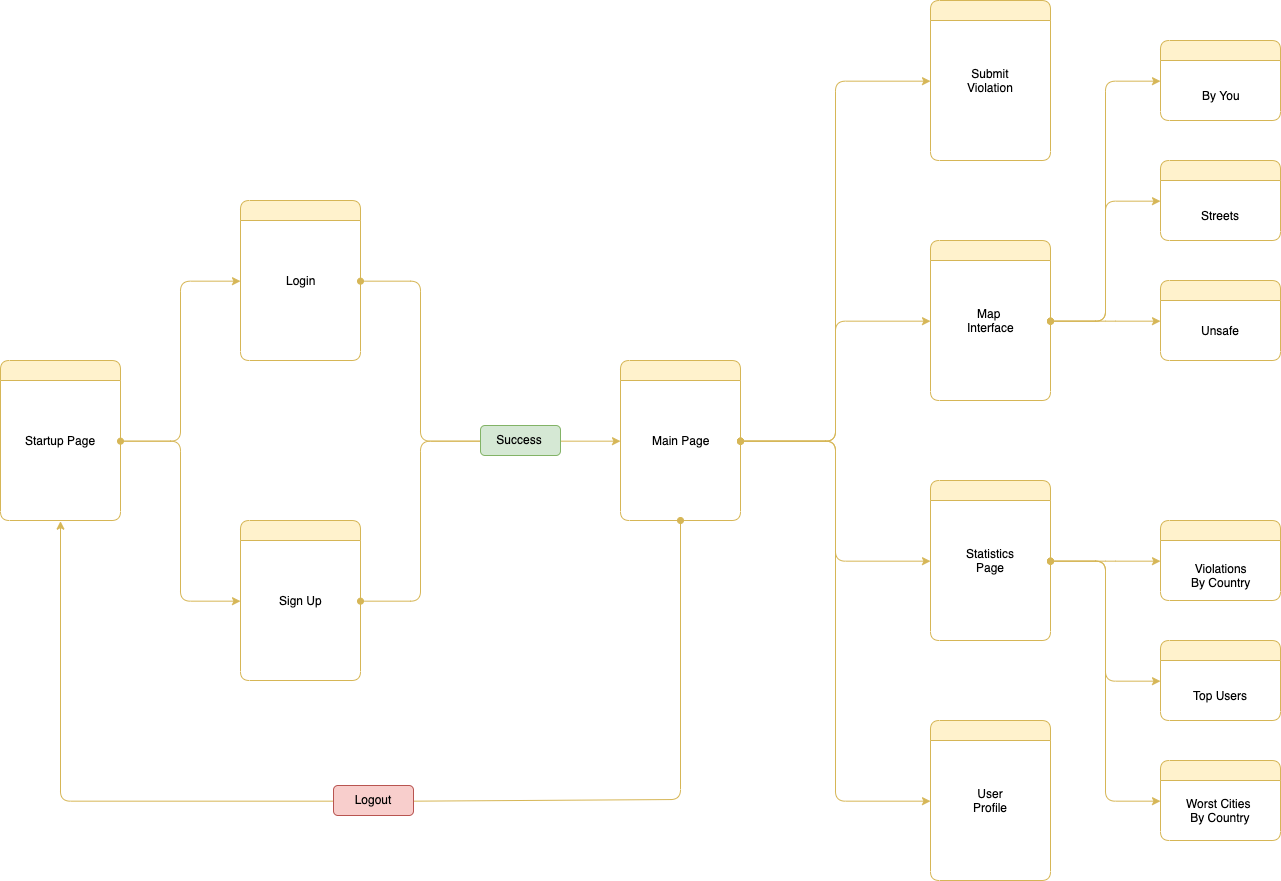

The diagram above was exported from draw.io. Its source (the exported page's mxGraphModel, read from the mxfile embedded in the PNG):
<mxGraphModel dx="1820" dy="2421" grid="1" gridSize="10" guides="1" tooltips="1" connect="1" arrows="1" fold="1" page="1" pageScale="1" pageWidth="827" pageHeight="1169" math="0" shadow="0">
  <root>
    <mxCell id="0" />
    <mxCell id="1" parent="0" />
    <mxCell id="EV2AusiiYdINwxmsYOoS-35" style="edgeStyle=orthogonalEdgeStyle;rounded=1;orthogonalLoop=1;jettySize=auto;html=1;entryX=0;entryY=0.5;entryDx=0;entryDy=0;endArrow=classic;endFill=1;fillColor=#fff2cc;strokeColor=#d6b656;jumpStyle=none;" edge="1" parent="1" source="EV2AusiiYdINwxmsYOoS-25" target="EV2AusiiYdINwxmsYOoS-32">
      <mxGeometry relative="1" as="geometry" />
    </mxCell>
    <mxCell id="EV2AusiiYdINwxmsYOoS-36" style="edgeStyle=orthogonalEdgeStyle;rounded=1;orthogonalLoop=1;jettySize=auto;html=1;entryX=0;entryY=0.5;entryDx=0;entryDy=0;endArrow=classic;endFill=1;startArrow=oval;startFill=1;fillColor=#fff2cc;strokeColor=#d6b656;" edge="1" parent="1" source="EV2AusiiYdINwxmsYOoS-25" target="EV2AusiiYdINwxmsYOoS-30">
      <mxGeometry relative="1" as="geometry" />
    </mxCell>
    <mxCell id="EV2AusiiYdINwxmsYOoS-25" value="" style="swimlane;startSize=20;rounded=1;fillColor=#fff2cc;strokeColor=#d6b656;" vertex="1" parent="1">
      <mxGeometry x="40" y="320" width="120" height="160" as="geometry" />
    </mxCell>
    <mxCell id="EV2AusiiYdINwxmsYOoS-29" value="Startup Page" style="text;html=1;align=center;verticalAlign=middle;resizable=0;points=[];;autosize=1;" vertex="1" parent="EV2AusiiYdINwxmsYOoS-25">
      <mxGeometry x="15" y="70" width="90" height="20" as="geometry" />
    </mxCell>
    <mxCell id="EV2AusiiYdINwxmsYOoS-41" style="edgeStyle=orthogonalEdgeStyle;rounded=1;jumpStyle=arc;jumpSize=310;orthogonalLoop=1;jettySize=auto;html=1;entryX=0;entryY=0.5;entryDx=0;entryDy=0;startArrow=oval;startFill=1;endArrow=none;endFill=0;fillColor=#fff2cc;strokeColor=#d6b656;" edge="1" parent="1" source="EV2AusiiYdINwxmsYOoS-30" target="EV2AusiiYdINwxmsYOoS-39">
      <mxGeometry relative="1" as="geometry" />
    </mxCell>
    <mxCell id="EV2AusiiYdINwxmsYOoS-30" value="" style="swimlane;startSize=20;rounded=1;fillColor=#fff2cc;strokeColor=#d6b656;" vertex="1" parent="1">
      <mxGeometry x="280" y="480" width="120" height="160" as="geometry" />
    </mxCell>
    <mxCell id="EV2AusiiYdINwxmsYOoS-31" value="Sign Up" style="text;html=1;align=center;verticalAlign=middle;resizable=0;points=[];;autosize=1;" vertex="1" parent="EV2AusiiYdINwxmsYOoS-30">
      <mxGeometry x="30" y="70" width="60" height="20" as="geometry" />
    </mxCell>
    <mxCell id="EV2AusiiYdINwxmsYOoS-40" style="edgeStyle=orthogonalEdgeStyle;rounded=1;jumpStyle=arc;jumpSize=310;orthogonalLoop=1;jettySize=auto;html=1;entryX=0;entryY=0.5;entryDx=0;entryDy=0;startArrow=oval;startFill=1;endArrow=none;endFill=0;fillColor=#fff2cc;strokeColor=#d6b656;" edge="1" parent="1" source="EV2AusiiYdINwxmsYOoS-32" target="EV2AusiiYdINwxmsYOoS-39">
      <mxGeometry relative="1" as="geometry" />
    </mxCell>
    <mxCell id="EV2AusiiYdINwxmsYOoS-32" value="" style="swimlane;startSize=20;rounded=1;fillColor=#fff2cc;strokeColor=#d6b656;" vertex="1" parent="1">
      <mxGeometry x="280" y="160" width="120" height="160" as="geometry" />
    </mxCell>
    <mxCell id="EV2AusiiYdINwxmsYOoS-33" value="Login" style="text;html=1;align=center;verticalAlign=middle;resizable=0;points=[];;autosize=1;" vertex="1" parent="EV2AusiiYdINwxmsYOoS-32">
      <mxGeometry x="40" y="70" width="40" height="20" as="geometry" />
    </mxCell>
    <mxCell id="EV2AusiiYdINwxmsYOoS-44" style="edgeStyle=orthogonalEdgeStyle;rounded=1;jumpStyle=arc;jumpSize=310;orthogonalLoop=1;jettySize=auto;html=1;entryX=0;entryY=0.5;entryDx=0;entryDy=0;startArrow=none;startFill=0;endArrow=classic;endFill=1;fillColor=#fff2cc;strokeColor=#d6b656;" edge="1" parent="1" source="EV2AusiiYdINwxmsYOoS-39" target="EV2AusiiYdINwxmsYOoS-42">
      <mxGeometry relative="1" as="geometry" />
    </mxCell>
    <mxCell id="EV2AusiiYdINwxmsYOoS-39" value="Success" style="rounded=1;whiteSpace=wrap;html=1;fillColor=#d5e8d4;strokeColor=#82b366;" vertex="1" parent="1">
      <mxGeometry x="520" y="385" width="80" height="30" as="geometry" />
    </mxCell>
    <mxCell id="EV2AusiiYdINwxmsYOoS-47" style="edgeStyle=orthogonalEdgeStyle;rounded=1;jumpStyle=none;jumpSize=310;orthogonalLoop=1;jettySize=auto;html=1;entryX=1;entryY=0.5;entryDx=0;entryDy=0;startArrow=oval;startFill=1;endArrow=none;endFill=0;fillColor=#fff2cc;strokeColor=#d6b656;" edge="1" parent="1" source="EV2AusiiYdINwxmsYOoS-42" target="EV2AusiiYdINwxmsYOoS-45">
      <mxGeometry relative="1" as="geometry">
        <Array as="points">
          <mxPoint x="720" y="759" />
        </Array>
      </mxGeometry>
    </mxCell>
    <mxCell id="EV2AusiiYdINwxmsYOoS-59" style="edgeStyle=orthogonalEdgeStyle;rounded=1;jumpStyle=none;jumpSize=310;orthogonalLoop=1;jettySize=auto;html=1;entryX=0;entryY=0.5;entryDx=0;entryDy=0;startArrow=oval;startFill=1;endArrow=classic;endFill=1;fillColor=#fff2cc;strokeColor=#d6b656;" edge="1" parent="1" source="EV2AusiiYdINwxmsYOoS-42" target="EV2AusiiYdINwxmsYOoS-55">
      <mxGeometry relative="1" as="geometry" />
    </mxCell>
    <mxCell id="EV2AusiiYdINwxmsYOoS-60" style="edgeStyle=orthogonalEdgeStyle;rounded=1;jumpStyle=none;jumpSize=310;orthogonalLoop=1;jettySize=auto;html=1;entryX=0;entryY=0.5;entryDx=0;entryDy=0;startArrow=oval;startFill=1;endArrow=classic;endFill=1;fillColor=#fff2cc;strokeColor=#d6b656;" edge="1" parent="1" source="EV2AusiiYdINwxmsYOoS-42" target="EV2AusiiYdINwxmsYOoS-51">
      <mxGeometry relative="1" as="geometry" />
    </mxCell>
    <mxCell id="EV2AusiiYdINwxmsYOoS-61" style="edgeStyle=orthogonalEdgeStyle;rounded=1;jumpStyle=none;jumpSize=310;orthogonalLoop=1;jettySize=auto;html=1;entryX=0;entryY=0.5;entryDx=0;entryDy=0;startArrow=oval;startFill=1;endArrow=classic;endFill=1;fillColor=#fff2cc;strokeColor=#d6b656;" edge="1" parent="1" source="EV2AusiiYdINwxmsYOoS-42" target="EV2AusiiYdINwxmsYOoS-57">
      <mxGeometry relative="1" as="geometry" />
    </mxCell>
    <mxCell id="EV2AusiiYdINwxmsYOoS-62" style="edgeStyle=orthogonalEdgeStyle;rounded=1;jumpStyle=none;jumpSize=310;orthogonalLoop=1;jettySize=auto;html=1;entryX=0;entryY=0.5;entryDx=0;entryDy=0;startArrow=oval;startFill=1;endArrow=classic;endFill=1;fillColor=#fff2cc;strokeColor=#d6b656;" edge="1" parent="1" source="EV2AusiiYdINwxmsYOoS-42" target="EV2AusiiYdINwxmsYOoS-53">
      <mxGeometry relative="1" as="geometry" />
    </mxCell>
    <mxCell id="EV2AusiiYdINwxmsYOoS-42" value="" style="swimlane;startSize=20;rounded=1;fillColor=#fff2cc;strokeColor=#d6b656;" vertex="1" parent="1">
      <mxGeometry x="660" y="320" width="120" height="160" as="geometry" />
    </mxCell>
    <mxCell id="EV2AusiiYdINwxmsYOoS-43" value="Main Page" style="text;html=1;align=center;verticalAlign=middle;resizable=0;points=[];;autosize=1;" vertex="1" parent="EV2AusiiYdINwxmsYOoS-42">
      <mxGeometry x="25" y="70" width="70" height="20" as="geometry" />
    </mxCell>
    <mxCell id="EV2AusiiYdINwxmsYOoS-48" style="edgeStyle=orthogonalEdgeStyle;rounded=1;jumpStyle=none;jumpSize=310;orthogonalLoop=1;jettySize=auto;html=1;entryX=0.5;entryY=1;entryDx=0;entryDy=0;startArrow=none;startFill=0;endArrow=classic;endFill=1;fillColor=#fff2cc;strokeColor=#d6b656;" edge="1" parent="1" source="EV2AusiiYdINwxmsYOoS-45" target="EV2AusiiYdINwxmsYOoS-25">
      <mxGeometry relative="1" as="geometry" />
    </mxCell>
    <mxCell id="EV2AusiiYdINwxmsYOoS-45" value="Logout" style="rounded=1;whiteSpace=wrap;html=1;fillColor=#f8cecc;strokeColor=#b85450;" vertex="1" parent="1">
      <mxGeometry x="373" y="745" width="80" height="30" as="geometry" />
    </mxCell>
    <mxCell id="EV2AusiiYdINwxmsYOoS-81" style="edgeStyle=orthogonalEdgeStyle;rounded=1;jumpStyle=none;jumpSize=310;orthogonalLoop=1;jettySize=auto;html=1;entryX=0;entryY=0.5;entryDx=0;entryDy=0;startArrow=oval;startFill=1;endArrow=classic;endFill=1;fillColor=#fff2cc;strokeColor=#d6b656;" edge="1" parent="1" source="EV2AusiiYdINwxmsYOoS-51" target="EV2AusiiYdINwxmsYOoS-63">
      <mxGeometry relative="1" as="geometry" />
    </mxCell>
    <mxCell id="EV2AusiiYdINwxmsYOoS-82" style="edgeStyle=orthogonalEdgeStyle;rounded=1;jumpStyle=none;jumpSize=310;orthogonalLoop=1;jettySize=auto;html=1;entryX=0;entryY=0.5;entryDx=0;entryDy=0;startArrow=oval;startFill=1;endArrow=classic;endFill=1;fillColor=#fff2cc;strokeColor=#d6b656;" edge="1" parent="1" source="EV2AusiiYdINwxmsYOoS-51" target="EV2AusiiYdINwxmsYOoS-73">
      <mxGeometry relative="1" as="geometry" />
    </mxCell>
    <mxCell id="EV2AusiiYdINwxmsYOoS-83" style="edgeStyle=orthogonalEdgeStyle;rounded=1;jumpStyle=none;jumpSize=310;orthogonalLoop=1;jettySize=auto;html=1;entryX=0;entryY=0.5;entryDx=0;entryDy=0;startArrow=oval;startFill=1;endArrow=classic;endFill=1;fillColor=#fff2cc;strokeColor=#d6b656;" edge="1" parent="1" source="EV2AusiiYdINwxmsYOoS-51" target="EV2AusiiYdINwxmsYOoS-71">
      <mxGeometry relative="1" as="geometry" />
    </mxCell>
    <mxCell id="EV2AusiiYdINwxmsYOoS-51" value="" style="swimlane;startSize=20;rounded=1;fillColor=#fff2cc;strokeColor=#d6b656;" vertex="1" parent="1">
      <mxGeometry x="970" y="200" width="120" height="160" as="geometry" />
    </mxCell>
    <mxCell id="EV2AusiiYdINwxmsYOoS-52" value="Map&amp;nbsp;&lt;br&gt;Interface" style="text;html=1;align=center;verticalAlign=middle;resizable=0;points=[];;autosize=1;" vertex="1" parent="EV2AusiiYdINwxmsYOoS-51">
      <mxGeometry x="30" y="65" width="60" height="30" as="geometry" />
    </mxCell>
    <mxCell id="EV2AusiiYdINwxmsYOoS-53" value="" style="swimlane;startSize=20;rounded=1;fillColor=#fff2cc;strokeColor=#d6b656;" vertex="1" parent="1">
      <mxGeometry x="970" y="680" width="120" height="160" as="geometry" />
    </mxCell>
    <mxCell id="EV2AusiiYdINwxmsYOoS-54" value="User&lt;br&gt;Profile" style="text;html=1;align=center;verticalAlign=middle;resizable=0;points=[];;autosize=1;" vertex="1" parent="EV2AusiiYdINwxmsYOoS-53">
      <mxGeometry x="35" y="65" width="50" height="30" as="geometry" />
    </mxCell>
    <mxCell id="EV2AusiiYdINwxmsYOoS-55" value="" style="swimlane;startSize=20;rounded=1;fillColor=#fff2cc;strokeColor=#d6b656;" vertex="1" parent="1">
      <mxGeometry x="970" y="-40" width="120" height="160" as="geometry" />
    </mxCell>
    <mxCell id="EV2AusiiYdINwxmsYOoS-56" value="Submit&lt;br&gt;Violation" style="text;html=1;align=center;verticalAlign=middle;resizable=0;points=[];;autosize=1;" vertex="1" parent="EV2AusiiYdINwxmsYOoS-55">
      <mxGeometry x="30" y="65" width="60" height="30" as="geometry" />
    </mxCell>
    <mxCell id="EV2AusiiYdINwxmsYOoS-84" style="edgeStyle=orthogonalEdgeStyle;rounded=1;jumpStyle=none;jumpSize=310;orthogonalLoop=1;jettySize=auto;html=1;entryX=0;entryY=0.5;entryDx=0;entryDy=0;startArrow=oval;startFill=1;endArrow=classic;endFill=1;fillColor=#fff2cc;strokeColor=#d6b656;" edge="1" parent="1" source="EV2AusiiYdINwxmsYOoS-57" target="EV2AusiiYdINwxmsYOoS-77">
      <mxGeometry relative="1" as="geometry" />
    </mxCell>
    <mxCell id="EV2AusiiYdINwxmsYOoS-85" style="edgeStyle=orthogonalEdgeStyle;rounded=1;jumpStyle=none;jumpSize=310;orthogonalLoop=1;jettySize=auto;html=1;entryX=0;entryY=0.5;entryDx=0;entryDy=0;startArrow=oval;startFill=1;endArrow=classic;endFill=1;fillColor=#fff2cc;strokeColor=#d6b656;" edge="1" parent="1" source="EV2AusiiYdINwxmsYOoS-57" target="EV2AusiiYdINwxmsYOoS-79">
      <mxGeometry relative="1" as="geometry" />
    </mxCell>
    <mxCell id="EV2AusiiYdINwxmsYOoS-86" style="edgeStyle=orthogonalEdgeStyle;rounded=1;jumpStyle=none;jumpSize=310;orthogonalLoop=1;jettySize=auto;html=1;entryX=0;entryY=0.5;entryDx=0;entryDy=0;startArrow=oval;startFill=1;endArrow=classic;endFill=1;fillColor=#fff2cc;strokeColor=#d6b656;" edge="1" parent="1" source="EV2AusiiYdINwxmsYOoS-57" target="EV2AusiiYdINwxmsYOoS-75">
      <mxGeometry relative="1" as="geometry" />
    </mxCell>
    <mxCell id="EV2AusiiYdINwxmsYOoS-57" value="" style="swimlane;startSize=20;rounded=1;fillColor=#fff2cc;strokeColor=#d6b656;" vertex="1" parent="1">
      <mxGeometry x="970" y="440" width="120" height="160" as="geometry" />
    </mxCell>
    <mxCell id="EV2AusiiYdINwxmsYOoS-58" value="Statistics&lt;br&gt;Page" style="text;html=1;align=center;verticalAlign=middle;resizable=0;points=[];;autosize=1;" vertex="1" parent="EV2AusiiYdINwxmsYOoS-57">
      <mxGeometry x="30" y="65" width="60" height="30" as="geometry" />
    </mxCell>
    <mxCell id="EV2AusiiYdINwxmsYOoS-63" value="" style="swimlane;startSize=20;rounded=1;fillColor=#fff2cc;strokeColor=#d6b656;" vertex="1" parent="1">
      <mxGeometry x="1200" y="240" width="120" height="80" as="geometry" />
    </mxCell>
    <mxCell id="EV2AusiiYdINwxmsYOoS-64" value="Unsafe" style="text;html=1;align=center;verticalAlign=middle;resizable=0;points=[];;autosize=1;" vertex="1" parent="EV2AusiiYdINwxmsYOoS-63">
      <mxGeometry x="35" y="40" width="50" height="20" as="geometry" />
    </mxCell>
    <mxCell id="EV2AusiiYdINwxmsYOoS-71" value="" style="swimlane;startSize=20;rounded=1;fillColor=#fff2cc;strokeColor=#d6b656;" vertex="1" parent="1">
      <mxGeometry x="1200" width="120" height="80" as="geometry" />
    </mxCell>
    <mxCell id="EV2AusiiYdINwxmsYOoS-72" value="By You" style="text;html=1;align=center;verticalAlign=middle;resizable=0;points=[];;autosize=1;" vertex="1" parent="EV2AusiiYdINwxmsYOoS-71">
      <mxGeometry x="35" y="45" width="50" height="20" as="geometry" />
    </mxCell>
    <mxCell id="EV2AusiiYdINwxmsYOoS-73" value="" style="swimlane;startSize=20;rounded=1;fillColor=#fff2cc;strokeColor=#d6b656;" vertex="1" parent="1">
      <mxGeometry x="1200" y="120" width="120" height="80" as="geometry" />
    </mxCell>
    <mxCell id="EV2AusiiYdINwxmsYOoS-74" value="Streets" style="text;html=1;align=center;verticalAlign=middle;resizable=0;points=[];;autosize=1;" vertex="1" parent="EV2AusiiYdINwxmsYOoS-73">
      <mxGeometry x="35" y="45" width="50" height="20" as="geometry" />
    </mxCell>
    <mxCell id="EV2AusiiYdINwxmsYOoS-75" value="" style="swimlane;startSize=20;rounded=1;fillColor=#fff2cc;strokeColor=#d6b656;" vertex="1" parent="1">
      <mxGeometry x="1200" y="720" width="120" height="80" as="geometry" />
    </mxCell>
    <mxCell id="EV2AusiiYdINwxmsYOoS-76" value="Worst Cities&amp;nbsp;&lt;br&gt;By Country" style="text;html=1;align=center;verticalAlign=middle;resizable=0;points=[];;autosize=1;" vertex="1" parent="EV2AusiiYdINwxmsYOoS-75">
      <mxGeometry x="20" y="35" width="80" height="30" as="geometry" />
    </mxCell>
    <mxCell id="EV2AusiiYdINwxmsYOoS-77" value="" style="swimlane;startSize=20;rounded=1;fillColor=#fff2cc;strokeColor=#d6b656;" vertex="1" parent="1">
      <mxGeometry x="1200" y="480" width="120" height="80" as="geometry" />
    </mxCell>
    <mxCell id="EV2AusiiYdINwxmsYOoS-78" value="Violations&lt;br&gt;By Country" style="text;html=1;align=center;verticalAlign=middle;resizable=0;points=[];;autosize=1;" vertex="1" parent="EV2AusiiYdINwxmsYOoS-77">
      <mxGeometry x="25" y="40" width="70" height="30" as="geometry" />
    </mxCell>
    <mxCell id="EV2AusiiYdINwxmsYOoS-79" value="" style="swimlane;startSize=20;rounded=1;fillColor=#fff2cc;strokeColor=#d6b656;" vertex="1" parent="1">
      <mxGeometry x="1200" y="600" width="120" height="80" as="geometry" />
    </mxCell>
    <mxCell id="EV2AusiiYdINwxmsYOoS-80" value="Top Users" style="text;html=1;align=center;verticalAlign=middle;resizable=0;points=[];;autosize=1;" vertex="1" parent="EV2AusiiYdINwxmsYOoS-79">
      <mxGeometry x="25" y="45" width="70" height="20" as="geometry" />
    </mxCell>
  </root>
</mxGraphModel>